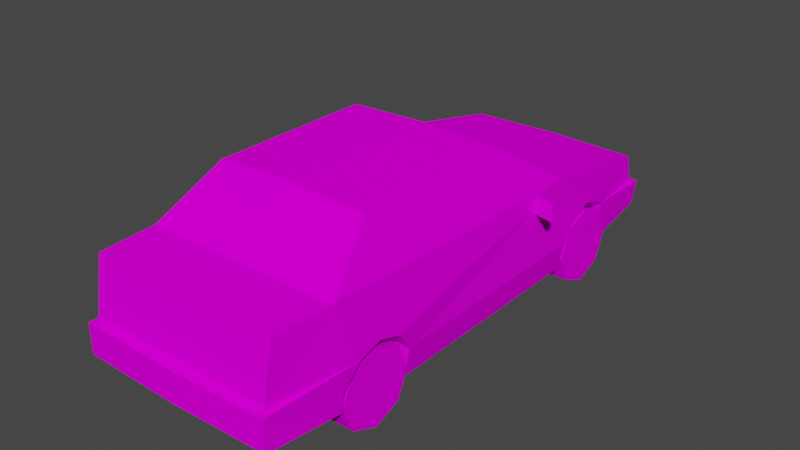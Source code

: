 # Source: Car2.blend  (saved by Blender 4.5.88; exported with 4.5.12 LTS)
import bpy
from mathutils import Matrix  # noqa: F401  (used for matrix-valued properties, if any)

bpy.ops.wm.read_factory_settings(use_empty=True)
scene = bpy.context.scene
scene.name = 'Scene'

# ---- images (referenced by path relative to the original .blend; pixels are not part of the script)
import os
ASSET_DIR = os.environ.get("B2B_ASSET_DIR", "")  # directory of the original .blend (textures are referenced by path, not embedded)
HERE = os.path.dirname(os.path.abspath(__file__))  # packed textures are extracted next to this script under _unpacked/

def load_image(name, relpath, width, height, colorspace="sRGB"):
    """Load a texture the original file referenced (path relative to the .blend, or extracted next to this script)."""
    p = next((c for c in (os.path.join(HERE, relpath), os.path.join(ASSET_DIR, relpath)) if relpath and os.path.exists(c)), "")
    if p:
        img = bpy.data.images.load(p, check_existing=True)
        img.name = name
    else:  # same state as the original file: an image datablock whose file is absent (Cycles renders it pink)
        img = bpy.data.images.new(name, width, height)
        img.source = "FILE"
        img.filepath = "//" + (relpath or name)
    img.colorspace_settings.name = colorspace
    return img
img_car2_png = load_image('car2.png', 'car2.png', 1024, 1024, 'sRGB')

# ---- materials (node trees are filled in below, after node groups)
mat_car2_mat = bpy.data.materials.new('car2_mat')
mat_car2_mat.use_transparent_shadow = False
mat_car2_mat.diffuse_color = (0.588, 0.588, 0.588, 1.0)
mat_car2_mat.roughness = 0.8946
mat_car2_mat.specular_intensity = 0.0

# ---- material node trees
mat_car2_mat.use_nodes = True; mat_car2_mat.node_tree.nodes.clear()
_N = mat_car2_mat.node_tree.nodes; _L = mat_car2_mat.node_tree.links
n0 = _N.new('ShaderNodeBsdfPrincipled'); n0.name = 'Principled BSDF'; n0.location = (10, 300)
n0.distribution = 'GGX'
n0.subsurface_method = 'BURLEY'
n0.inputs[2].default_value = 0.8946
n0.inputs[13].default_value = 0.0
n0.inputs[27].default_value = (0.0, 0.0, 0.0, 1.0)
n0.inputs[28].default_value = 1.0
n1 = _N.new('ShaderNodeOutputMaterial'); n1.name = 'Material Output'; n1.location = (300, 300)
n2 = _N.new('ShaderNodeTexImage'); n2.name = 'Image Texture'; n2.location = (-300, 600)
n2.image = img_car2_png
n2.interpolation = 'Closest'
_L.new(n0.outputs[0], n1.inputs[0])
_L.new(n2.outputs[0], n0.inputs[0])
n1.is_active_output = True

# ---- world
world_world = bpy.data.worlds.new('World'); scene.world = world_world
world_world.use_nodes = True; world_world.node_tree.nodes.clear()
_N = world_world.node_tree.nodes; _L = world_world.node_tree.links
n0 = _N.new('ShaderNodeOutputWorld'); n0.name = 'World Output'; n0.location = (300, 300)
n1 = _N.new('ShaderNodeBackground'); n1.name = 'Background'; n1.location = (10, 300)
n1.inputs[0].default_value = (0.05088, 0.05088, 0.05088, 1.0)
_L.new(n1.outputs[0], n0.inputs[0])
n0.is_active_output = True
world_world.color = (0.05088, 0.05088, 0.05088)
world_world.use_sun_shadow = False
world_world.sun_shadow_jitter_overblur = 0.0

# ---- meshes
me_car2 = bpy.data.meshes.new('Car2')
me_car2.from_pydata([(0.0, 2.169, 0.3453), (0.0, 2.172, -1.655), (-0.9571, 2.139, -1.655), (-0.9571, 2.137, 0.3453), (-1.213, 0.6471, -1.338), (-1.143, 0.287, -1.338), (-1.143, 0.3064, 1.425), (-1.14, 0.9029, -3.197), (-1.15, 1.607, -3.08), (0.0, 1.607, -3.08), (-1.213, 0.6471, 1.425), (-1.198, 1.502, 1.323), (0.0, 1.502, 1.323), (-1.102, 1.19, 2.984), (-1.246, 0.9029, -2.089), (-1.198, 1.607, -2.372), (-1.243, 0.8971, -1.52), (0.0, 1.19, 3.038), (0.0, 0.9029, -3.197), (-1.174, 0.8971, 2.194), (-1.218, 0.8971, 1.606), (-1.199, 0.9015, -3.271), (-1.217, 0.6471, -2.289), (-1.162, 0.8238, 2.301), (0.0, 1.607, -2.372), (-1.248, 0.9925, -1.814), (-1.102, 0.8238, 3.082), (0.0, 0.8238, 3.136), (-1.199, 0.9925, 1.9), (-1.197, 0.4097, -2.289), (-1.097, 0.312, 2.397), (-1.121, 0.5028, 3.15), (-1.163, 0.8238, 3.155), (0.0, 0.5028, 3.236), (0.0, 0.8238, 3.236), (0.0, 0.5335, -3.297), (-1.202, 0.5335, -3.268), (0.0, 0.9029, -3.297), (-0.662, 0.6471, -1.338), (-0.613, 0.287, -1.338), (-0.662, 0.6471, 1.425), (-0.6668, 0.8971, 1.606), (-0.6659, 0.6471, -2.289), (-0.6947, 0.9029, -2.089), (-0.6232, 0.8971, 2.194), (-0.6103, 0.8238, 2.301), (-0.6965, 0.9925, -1.814), (-0.6918, 0.8971, -1.52), (-0.6477, 0.9925, 1.9), (-0.613, 0.3064, 1.425), (-0.6455, 0.4097, -2.289), (-0.6103, 0.312, 2.397), (0.9571, 2.139, -1.655), (0.9571, 2.137, 0.3453), (1.213, 0.6471, -1.338), (1.143, 0.3064, 1.425), (1.143, 0.287, -1.338), (1.14, 0.9029, -3.197), (1.15, 1.607, -3.08), (1.213, 0.6471, 1.425), (1.198, 1.502, 1.323), (1.102, 1.19, 2.984), (1.246, 0.9029, -2.089), (1.198, 1.607, -2.372), (1.243, 0.8971, -1.52), (1.174, 0.8971, 2.194), (1.218, 0.8971, 1.606), (1.199, 0.9015, -3.271), (1.217, 0.6471, -2.289), (1.162, 0.8238, 2.301), (1.248, 0.9925, -1.814), (1.102, 0.8238, 3.082), (1.199, 0.9925, 1.9), (1.197, 0.4097, -2.289), (1.097, 0.312, 2.397), (1.163, 0.8238, 3.155), (1.121, 0.5028, 3.15), (1.202, 0.5335, -3.268), (0.662, 0.6471, -1.338), (0.613, 0.287, -1.338), (0.662, 0.6471, 1.425), (0.6668, 0.8971, 1.606), (0.6659, 0.6471, -2.289), (0.6947, 0.9029, -2.089), (0.6232, 0.8971, 2.194), (0.6103, 0.8238, 2.301), (0.6965, 0.9925, -1.814), (0.6918, 0.8971, -1.52), (0.6477, 0.9925, 1.9), (0.613, 0.3064, 1.425), (0.6455, 0.4097, -2.289), (0.6103, 0.312, 2.397), (1.449, 1.278, 0.7309), (1.449, 1.278, 0.8109), (1.2, 1.278, 0.8676), (1.2, 1.278, 0.7876), (1.449, 1.453, 0.7309), (1.2, 1.453, 0.7876), (1.2, 1.453, 0.8676), (1.449, 1.453, 0.8109), (-1.449, 1.278, 0.7309), (-1.2, 1.278, 0.7876), (-1.2, 1.278, 0.8676), (-1.449, 1.278, 0.8109), (-1.449, 1.453, 0.7309), (-1.449, 1.453, 0.8109), (-1.2, 1.453, 0.8676), (-1.2, 1.453, 0.7876), (0.9021, 0.8993, 1.903), (0.9021, 0.7608, 2.229), (1.192, 0.7608, 2.229), (1.192, 0.8993, 1.903), (0.9021, 0.4321, 2.362), (1.192, 0.4321, 2.362), (0.9021, 0.1058, 2.224), (1.192, 0.1058, 2.224), (0.9021, -0.02702, 1.895), (1.192, -0.02702, 1.895), (0.9021, 0.1115, 1.569), (1.192, 0.1115, 1.569), (0.9021, 0.4402, 1.436), (1.192, 0.4402, 1.436), (0.9021, 0.7665, 1.574), (1.192, 0.7665, 1.574), (0.9021, 0.8993, -1.811), (0.9021, 0.7608, -1.485), (1.192, 0.7608, -1.485), (1.192, 0.8993, -1.811), (0.9021, 0.4321, -1.352), (1.192, 0.4321, -1.352), (0.9021, 0.1058, -1.49), (1.192, 0.1058, -1.49), (0.9021, -0.02702, -1.819), (1.192, -0.02702, -1.819), (0.9021, 0.1115, -2.145), (1.192, 0.1115, -2.145), (0.9021, 0.4402, -2.278), (1.192, 0.4402, -2.278), (0.9021, 0.7665, -2.14), (1.192, 0.7665, -2.14), (-0.9021, 0.8993, 1.903), (-1.192, 0.8993, 1.903), (-1.192, 0.7608, 2.229), (-0.9021, 0.7608, 2.229), (-1.192, 0.4321, 2.362), (-0.9021, 0.4321, 2.362), (-1.192, 0.1058, 2.224), (-0.9021, 0.1058, 2.224), (-1.192, -0.02702, 1.895), (-0.9021, -0.02702, 1.895), (-1.192, 0.1115, 1.569), (-0.9021, 0.1115, 1.569), (-1.192, 0.4402, 1.436), (-0.9021, 0.4402, 1.436), (-1.192, 0.7665, 1.574), (-0.9021, 0.7665, 1.574), (-0.9021, 0.8993, -1.811), (-1.192, 0.8993, -1.811), (-1.192, 0.7608, -1.485), (-0.9021, 0.7608, -1.485), (-1.192, 0.4321, -1.352), (-0.9021, 0.4321, -1.352), (-1.192, 0.1058, -1.49), (-0.9021, 0.1058, -1.49), (-1.192, -0.02702, -1.819), (-0.9021, -0.02702, -1.819), (-1.192, 0.1115, -2.145), (-0.9021, 0.1115, -2.145), (-1.192, 0.4402, -2.278), (-0.9021, 0.4402, -2.278), (-1.192, 0.7665, -2.14), (-0.9021, 0.7665, -2.14)], [], [(0, 1, 2), (2, 3, 0), (4, 5, 6), (7, 8, 9), (10, 11, 4), (12, 11, 13), (14, 15, 7), (16, 11, 15), (13, 17, 12), (9, 18, 7), (19, 13, 11), (10, 20, 11), (21, 22, 14), (19, 23, 13), (15, 24, 9), (24, 15, 2), (3, 2, 15), (11, 12, 0), (16, 15, 25), (23, 26, 13), (13, 26, 27), (15, 11, 3), (0, 3, 11), (2, 1, 24), (9, 8, 15), (15, 8, 7), (28, 19, 11), (27, 17, 13), (4, 6, 10), (16, 4, 11), (20, 28, 11), (15, 14, 25), (21, 29, 22), (30, 31, 32, 23), (31, 33, 34, 32), (35, 36, 21, 37), (29, 21, 36), (14, 7, 21), (37, 21, 7, 18), (26, 23, 32), (32, 34, 27, 26), (38, 39, 5, 4), (40, 41, 20, 10), (42, 43, 14, 22), (44, 45, 23, 19), (46, 47, 16, 25), (48, 44, 19, 28), (49, 40, 10, 6), (47, 38, 4, 16), (41, 48, 28, 20), (43, 46, 25, 14), (50, 42, 22, 29), (45, 51, 30, 23), (38, 42, 50, 39), (49, 51, 45, 40), (45, 44, 48, 41), (45, 41, 40), (47, 46, 43, 38), (43, 42, 38), (0, 52, 1), (52, 0, 53), (54, 55, 56), (57, 9, 58), (59, 54, 60), (12, 61, 60), (62, 57, 63), (64, 63, 60), (61, 12, 17), (9, 57, 18), (65, 60, 61), (59, 60, 66), (67, 62, 68), (65, 61, 69), (63, 9, 24), (24, 52, 63), (53, 63, 52), (60, 0, 12), (64, 70, 63), (69, 61, 71), (61, 27, 71), (63, 53, 60), (0, 60, 53), (52, 24, 1), (9, 63, 58), (63, 57, 58), (72, 60, 65), (27, 61, 17), (54, 59, 55), (64, 60, 54), (66, 60, 72), (63, 70, 62), (67, 68, 73), (74, 69, 75, 76), (76, 75, 34, 33), (35, 37, 67, 77), (73, 77, 67), (62, 67, 57), (37, 18, 57, 67), (71, 75, 69), (75, 71, 27, 34), (78, 54, 56, 79), (80, 59, 66, 81), (82, 68, 62, 83), (84, 65, 69, 85), (86, 70, 64, 87), (88, 72, 65, 84), (89, 55, 59, 80), (87, 64, 54, 78), (81, 66, 72, 88), (83, 62, 70, 86), (90, 73, 68, 82), (85, 69, 74, 91), (78, 79, 90, 82), (89, 80, 85, 91), (88, 84, 85, 81), (85, 80, 81), (83, 86, 87, 78), (83, 78, 82), (35, 77, 73, 90), (90, 50, 29, 35), (35, 29, 36), (76, 33, 31, 91), (30, 51, 91, 31), (76, 91, 74), (92, 93, 94, 95), (96, 97, 98, 99), (92, 95, 97, 96), (94, 93, 99, 98), (93, 92, 96, 99), (100, 101, 102, 103), (104, 105, 106, 107), (100, 104, 107, 101), (102, 106, 105, 103), (103, 105, 104, 100), (39, 50, 90, 79), (79, 56, 55, 89), (89, 91, 51, 49), (79, 89, 49, 39), (5, 39, 49, 6), (108, 109, 110, 111), (109, 112, 113, 110), (112, 114, 115, 113), (114, 116, 117, 115), (116, 118, 119, 117), (118, 120, 121, 119), (120, 122, 123, 121), (122, 108, 111, 123), (120, 118, 116, 108), (116, 114, 112, 108), (112, 109, 108), (122, 120, 108), (110, 113, 115, 123), (115, 117, 119, 123), (119, 121, 123), (111, 110, 123), (124, 125, 126, 127), (125, 128, 129, 126), (128, 130, 131, 129), (130, 132, 133, 131), (132, 134, 135, 133), (134, 136, 137, 135), (136, 138, 139, 137), (138, 124, 127, 139), (136, 134, 132, 124), (132, 130, 128, 124), (128, 125, 124), (138, 136, 124), (126, 129, 131, 139), (131, 133, 135, 139), (135, 137, 139), (127, 126, 139), (140, 141, 142, 143), (143, 142, 144, 145), (145, 144, 146, 147), (147, 146, 148, 149), (149, 148, 150, 151), (151, 150, 152, 153), (153, 152, 154, 155), (155, 154, 141, 140), (140, 143, 145, 149), (145, 147, 149), (149, 151, 153, 140), (155, 140, 153), (154, 152, 150, 146), (150, 148, 146), (146, 144, 142, 154), (141, 154, 142), (156, 157, 158, 159), (159, 158, 160, 161), (161, 160, 162, 163), (163, 162, 164, 165), (165, 164, 166, 167), (167, 166, 168, 169), (169, 168, 170, 171), (171, 170, 157, 156), (156, 159, 161, 165), (161, 163, 165), (165, 167, 169, 156), (171, 156, 169), (170, 168, 166, 162), (166, 164, 162), (162, 160, 158, 170), (157, 170, 158)])
me_car2.polygons.foreach_set('use_smooth', [True] * 203)
_k = set([(0, 1), (0, 3), (0, 11), (0, 53), (0, 60), (1, 2), (1, 24), (1, 52), (2, 3), (2, 15), (2, 24), (3, 11), (3, 15), (4, 5), (4, 10), (4, 11), (4, 16), (4, 38), (5, 6), (5, 39), (6, 10), (6, 49), (7, 8), (7, 14), (7, 15), (7, 18), (7, 21), (8, 9), (8, 15), (9, 58), (10, 11), (10, 20), (10, 40), (11, 12), (11, 13), (11, 15), (11, 16), (11, 19), (11, 20), (11, 28), (12, 17), (12, 60), (13, 17), (13, 19), (13, 23), (13, 26), (14, 15), (14, 21), (14, 22), (14, 25), (14, 43), (15, 16), (15, 24), (15, 25), (16, 25), (16, 47), (17, 27), (17, 61), (18, 57), (19, 23), (19, 28), (19, 44), (20, 28), (20, 41), (21, 29), (21, 36), (21, 37), (22, 29), (22, 42), (23, 26), (23, 30), (23, 32), (23, 45), (24, 52), (24, 63), (25, 46), (26, 27), (27, 71), (28, 48), (29, 36), (29, 50), (30, 31), (30, 51), (31, 32), (31, 33), (31, 91), (32, 34), (33, 34), (33, 76), (34, 75), (35, 36), (35, 37), (35, 77), (37, 67), (38, 39), (38, 43), (38, 47), (39, 50), (39, 79), (40, 41), (40, 45), (40, 49), (41, 45), (41, 48), (42, 43), (42, 50), (43, 46), (44, 45), (44, 48), (45, 51), (46, 47), (49, 51), (51, 91), (52, 53), (52, 63), (53, 60), (53, 63), (54, 56), (54, 59), (54, 60), (54, 64), (54, 78), (55, 56), (55, 59), (55, 89), (56, 79), (57, 58), (57, 62), (57, 63), (57, 67), (58, 63), (59, 60), (59, 66), (59, 80), (60, 61), (60, 63), (60, 64), (60, 65), (60, 66), (60, 72), (61, 65), (61, 69), (61, 71), (62, 63), (62, 67), (62, 68), (62, 70), (62, 83), (63, 64), (63, 70), (64, 70), (64, 87), (65, 69), (65, 72), (65, 84), (66, 72), (66, 81), (67, 73), (67, 77), (68, 73), (68, 82), (69, 71), (69, 74), (69, 75), (69, 85), (70, 86), (72, 88), (73, 77), (73, 90), (74, 76), (74, 91), (75, 76), (76, 91), (78, 79), (78, 83), (78, 87), (79, 90), (80, 81), (80, 85), (80, 89), (81, 85), (81, 88), (82, 83), (82, 90), (83, 86), (84, 85), (84, 88), (85, 91), (86, 87), (89, 91), (92, 93), (92, 95), (92, 96), (93, 94), (93, 99), (96, 97), (96, 99), (98, 99), (100, 101), (100, 103), (100, 104), (102, 103), (103, 105), (104, 105), (104, 107), (105, 106), (108, 109), (108, 111), (108, 122), (109, 110), (109, 112), (110, 111), (110, 113), (111, 123), (112, 113), (112, 114), (113, 115), (114, 115), (114, 116), (115, 117), (116, 117), (116, 118), (117, 119), (118, 119), (118, 120), (119, 121), (120, 121), (120, 122), (121, 123), (122, 123), (124, 125), (124, 127), (124, 138), (125, 126), (125, 128), (126, 127), (126, 129), (127, 139), (128, 129), (128, 130), (129, 131), (130, 131), (130, 132), (131, 133), (132, 133), (132, 134), (133, 135), (134, 135), (134, 136), (135, 137), (136, 137), (136, 138), (137, 139), (138, 139), (140, 141), (140, 143), (140, 155), (141, 142), (141, 154), (142, 143), (142, 144), (143, 145), (144, 145), (144, 146), (145, 147), (146, 147), (146, 148), (147, 149), (148, 149), (148, 150), (149, 151), (150, 151), (150, 152), (151, 153), (152, 153), (152, 154), (153, 155), (154, 155), (156, 157), (156, 159), (156, 171), (157, 158), (157, 170), (158, 159), (158, 160), (159, 161), (160, 161), (160, 162), (161, 163), (162, 163), (162, 164), (163, 165), (164, 165), (164, 166), (165, 167), (166, 167), (166, 168), (167, 169), (168, 169), (168, 170), (169, 171), (170, 171)])
me_car2.attributes.new('sharp_edge', 'BOOLEAN', 'EDGE').data.foreach_set('value', [ (min(e.vertices), max(e.vertices)) in _k for e in me_car2.edges])
_uv = me_car2.uv_layers.new(name='UVMap')
_uv.uv.foreach_set('vector', [0.4317, 0.5991, 0.7441, 0.5991, 0.7441, 0.4411, 0.7441, 0.4411, 0.4317, 0.4411, 0.4317, 0.5991, 0.7016, 0.09939, 0.7016, 0.04317, 0.2702, 0.04621, 0.7426, 0.6484, 0.7408, 0.7583, 0.9443, 0.7583, 0.2702, 0.09939, 0.2861, 0.2329, 0.7016, 0.09939, 0.2791, 0.5991, 0.2791, 0.3782, 0.01977, 0.4041, 0.8189, 0.1393, 0.863, 0.2493, 0.9918, 0.1393, 0.7299, 0.1384, 0.2861, 0.2329, 0.863, 0.2493, 0.01977, 0.4041, 0.01138, 0.5991, 0.2791, 0.5991, 0.9443, 0.7583, 0.9443, 0.6484, 0.7426, 0.6484, 0.1501, 0.1384, 0.02676, 0.1842, 0.2861, 0.2329, 0.2702, 0.09939, 0.2418, 0.1384, 0.2861, 0.2329, 0.9931, 0.3626, 0.8417, 0.3218, 0.8104, 0.3622, 0.1501, 0.1384, 0.1334, 0.127, 0.02676, 0.1842, 0.856, 0.3782, 0.856, 0.5991, 0.9665, 0.5991, 0.856, 0.5991, 0.856, 0.3782, 0.7441, 0.4411, 0.4387, 0.332, 0.7511, 0.3324, 0.863, 0.2493, 0.2791, 0.3782, 0.2791, 0.5991, 0.4317, 0.5991, 0.7299, 0.1384, 0.863, 0.2493, 0.7758, 0.1533, 0.1334, 0.127, 0.01138, 0.127, 0.02676, 0.1842, 0.2064, 0.1061, 0.2064, 0.04889, 0.01138, 0.0489, 0.863, 0.2493, 0.2861, 0.2329, 0.4387, 0.332, 0.4317, 0.5991, 0.4317, 0.4411, 0.2791, 0.3782, 0.7441, 0.4411, 0.7441, 0.5991, 0.856, 0.5991, 0.9665, 0.5991, 0.9665, 0.3955, 0.856, 0.3782, 0.863, 0.2493, 0.9735, 0.2493, 0.9918, 0.1393, 0.196, 0.1533, 0.1501, 0.1384, 0.2861, 0.2329, 0.01138, 0.0489, 0.01138, 0.1061, 0.2064, 0.1061, 0.7016, 0.09939, 0.2702, 0.04621, 0.2702, 0.09939, 0.7299, 0.1384, 0.7016, 0.09939, 0.2861, 0.2329, 0.2418, 0.1384, 0.196, 0.1533, 0.2861, 0.2329, 0.863, 0.2493, 0.8189, 0.1393, 0.7758, 0.1533, 0.9931, 0.3626, 0.8416, 0.2847, 0.8417, 0.3218, 0.162, 0.2423, 0.04595, 0.2718, 0.04526, 0.3219, 0.1772, 0.3221, 0.651, 0.3584, 0.4452, 0.3584, 0.4452, 0.4085, 0.6504, 0.4085, 0.7436, 0.1009, 0.9564, 0.1009, 0.9558, 0.04339, 0.7436, 0.04317, 0.8416, 0.2847, 0.9931, 0.3626, 0.9926, 0.3051, 0.21, 0.635, 0.1, 0.65, 0.1, 0.62, 0.1, 0.62, 0.21, 0.62, 0.21, 0.65, 0.1, 0.65, 0.21, 0.65, 0.1, 0.635, 0.21, 0.62, 0.21, 0.65, 0.1, 0.65, 0.1, 0.62, 0.21, 0.62, 0.4295, 0.9686, 0.4308, 0.9516, 0.4162, 0.9516, 0.4149, 0.9686, 0.4316, 0.9659, 0.4315, 0.9541, 0.4169, 0.9541, 0.417, 0.9659, 0.4312, 0.9652, 0.4305, 0.9531, 0.4158, 0.9531, 0.4166, 0.9652, 0.4272, 0.9749, 0.4299, 0.9754, 0.4293, 0.946, 0.4266, 0.9455, 0.4298, 0.962, 0.4299, 0.9481, 0.4153, 0.9481, 0.4152, 0.962, 0.426, 0.9759, 0.4272, 0.9749, 0.4266, 0.9455, 0.4254, 0.9464, 0.4348, 0.9673, 0.4316, 0.9659, 0.417, 0.9659, 0.4202, 0.9673, 0.4283, 0.9707, 0.4295, 0.9686, 0.4149, 0.9686, 0.4136, 0.9707, 0.4193, 0.9754, 0.426, 0.9759, 0.4254, 0.9464, 0.4187, 0.946, 0.4299, 0.975, 0.4298, 0.962, 0.4152, 0.962, 0.4152, 0.975, 0.4291, 0.9686, 0.4312, 0.9652, 0.4166, 0.9652, 0.4144, 0.9686, 0.4361, 0.9722, 0.4361, 0.9481, 0.4215, 0.9481, 0.4215, 0.9722, 0.4351, 0.9494, 0.413, 0.9545, 0.4136, 0.9656, 0.4361, 0.9662, 0.4362, 0.9519, 0.4134, 0.9522, 0.4156, 0.9763, 0.4362, 0.9679, 0.4156, 0.9763, 0.4206, 0.9705, 0.4274, 0.975, 0.4343, 0.9705, 0.4156, 0.9763, 0.4343, 0.9705, 0.4362, 0.9679, 0.4332, 0.9583, 0.4261, 0.9555, 0.4199, 0.9611, 0.4381, 0.969, 0.4199, 0.9611, 0.4159, 0.9742, 0.4381, 0.969, 0.4317, 0.5991, 0.7441, 0.4411, 0.7441, 0.5991, 0.7441, 0.4411, 0.4317, 0.5991, 0.4317, 0.4411, 0.7016, 0.09939, 0.2702, 0.04621, 0.7016, 0.04317, 0.7426, 0.6484, 0.9443, 0.7583, 0.7408, 0.7583, 0.2702, 0.09939, 0.7016, 0.09939, 0.2861, 0.2329, 0.2791, 0.5991, 0.01977, 0.4041, 0.2791, 0.3782, 0.8189, 0.1393, 0.9918, 0.1393, 0.863, 0.2493, 0.7299, 0.1384, 0.863, 0.2493, 0.2861, 0.2329, 0.01977, 0.4041, 0.2791, 0.5991, 0.01138, 0.5991, 0.9443, 0.7583, 0.7426, 0.6484, 0.9443, 0.6484, 0.1501, 0.1384, 0.2861, 0.2329, 0.02676, 0.1842, 0.2702, 0.09939, 0.2861, 0.2329, 0.2418, 0.1384, 0.9931, 0.3626, 0.8104, 0.3622, 0.8417, 0.3218, 0.1501, 0.1384, 0.02676, 0.1842, 0.1334, 0.127, 0.856, 0.3782, 0.9665, 0.5991, 0.856, 0.5991, 0.856, 0.5991, 0.7441, 0.4411, 0.856, 0.3782, 0.4387, 0.332, 0.863, 0.2493, 0.7511, 0.3324, 0.2791, 0.3782, 0.4317, 0.5991, 0.2791, 0.5991, 0.7299, 0.1384, 0.7758, 0.1533, 0.863, 0.2493, 0.1334, 0.127, 0.02676, 0.1842, 0.01138, 0.127, 0.2064, 0.1061, 0.01138, 0.0489, 0.2064, 0.04889, 0.863, 0.2493, 0.4387, 0.332, 0.2861, 0.2329, 0.4317, 0.5991, 0.2791, 0.3782, 0.4317, 0.4411, 0.7441, 0.4411, 0.856, 0.5991, 0.7441, 0.5991, 0.9665, 0.5991, 0.856, 0.3782, 0.9665, 0.3955, 0.863, 0.2493, 0.9918, 0.1393, 0.9735, 0.2493, 0.196, 0.1533, 0.2861, 0.2329, 0.1501, 0.1384, 0.01138, 0.0489, 0.2064, 0.1061, 0.01138, 0.1061, 0.7016, 0.09939, 0.2702, 0.09939, 0.2702, 0.04621, 0.7299, 0.1384, 0.2861, 0.2329, 0.7016, 0.09939, 0.2418, 0.1384, 0.2861, 0.2329, 0.196, 0.1533, 0.863, 0.2493, 0.7758, 0.1533, 0.8189, 0.1393, 0.9931, 0.3626, 0.8417, 0.3218, 0.8416, 0.2847, 0.162, 0.2423, 0.1772, 0.3221, 0.04526, 0.3219, 0.04595, 0.2718, 0.651, 0.3584, 0.6504, 0.4085, 0.4452, 0.4085, 0.4452, 0.3584, 0.7436, 0.1009, 0.7436, 0.04317, 0.9558, 0.04339, 0.9564, 0.1009, 0.8416, 0.2847, 0.9926, 0.3051, 0.9931, 0.3626, 0.21, 0.635, 0.1, 0.62, 0.1, 0.65, 0.1, 0.62, 0.1, 0.65, 0.21, 0.65, 0.21, 0.62, 0.21, 0.65, 0.21, 0.62, 0.1, 0.635, 0.21, 0.65, 0.21, 0.62, 0.1, 0.62, 0.1, 0.65, 0.4295, 0.9686, 0.4149, 0.9686, 0.4162, 0.9516, 0.4308, 0.9516, 0.4316, 0.9659, 0.417, 0.9659, 0.4169, 0.9541, 0.4315, 0.9541, 0.4312, 0.9652, 0.4166, 0.9652, 0.4158, 0.9531, 0.4305, 0.9531, 0.4272, 0.9749, 0.4266, 0.9455, 0.4293, 0.946, 0.4299, 0.9754, 0.4298, 0.962, 0.4152, 0.962, 0.4153, 0.9481, 0.4299, 0.9481, 0.426, 0.9759, 0.4254, 0.9464, 0.4266, 0.9455, 0.4272, 0.9749, 0.4348, 0.9673, 0.4202, 0.9673, 0.417, 0.9659, 0.4316, 0.9659, 0.4283, 0.9707, 0.4136, 0.9707, 0.4149, 0.9686, 0.4295, 0.9686, 0.4193, 0.9754, 0.4187, 0.946, 0.4254, 0.9464, 0.426, 0.9759, 0.4299, 0.975, 0.4152, 0.975, 0.4152, 0.962, 0.4298, 0.962, 0.4291, 0.9686, 0.4144, 0.9686, 0.4166, 0.9652, 0.4312, 0.9652, 0.4361, 0.9722, 0.4215, 0.9722, 0.4215, 0.9481, 0.4361, 0.9481, 0.4351, 0.9494, 0.4361, 0.9662, 0.4136, 0.9656, 0.413, 0.9545, 0.4362, 0.9519, 0.4362, 0.9679, 0.4156, 0.9763, 0.4134, 0.9522, 0.4274, 0.975, 0.4206, 0.9705, 0.4156, 0.9763, 0.4343, 0.9705, 0.4156, 0.9763, 0.4362, 0.9679, 0.4343, 0.9705, 0.4199, 0.9611, 0.4261, 0.9555, 0.4332, 0.9583, 0.4381, 0.969, 0.4199, 0.9611, 0.4381, 0.969, 0.4159, 0.9742, 0.522, 0.725, 0.4744, 0.7262, 0.4746, 0.765, 0.4964, 0.765, 0.4964, 0.765, 0.5476, 0.765, 0.5694, 0.765, 0.522, 0.725, 0.522, 0.725, 0.5694, 0.765, 0.5696, 0.7262, 0.4776, 0.9805, 0.522, 0.9839, 0.5664, 0.9805, 0.4978, 0.9507, 0.5655, 0.9507, 0.5462, 0.9507, 0.4978, 0.9507, 0.5664, 0.9805, 0.4776, 0.9805, 0.4978, 0.9507, 0.4785, 0.9507, 0.06188, 0.6457, 0.06188, 0.6819, 0.02567, 0.6819, 0.02567, 0.6457, 0.02567, 0.6457, 0.06188, 0.6457, 0.06188, 0.6819, 0.02567, 0.6819, 0.475, 0.625, 0.575, 0.625, 0.575, 0.7, 0.475, 0.7, 0.02567, 0.6457, 0.06188, 0.6457, 0.06188, 0.6819, 0.02567, 0.6819, 0.02567, 0.6457, 0.06188, 0.6457, 0.06188, 0.6819, 0.02567, 0.6819, 0.06188, 0.6457, 0.02567, 0.6457, 0.02567, 0.6819, 0.06188, 0.6819, 0.02567, 0.6457, 0.02567, 0.6819, 0.06188, 0.6819, 0.06188, 0.6457, 0.475, 0.625, 0.475, 0.7, 0.575, 0.7, 0.575, 0.625, 0.02567, 0.6457, 0.02567, 0.6819, 0.06188, 0.6819, 0.06188, 0.6457, 0.02567, 0.6457, 0.02567, 0.6819, 0.06188, 0.6819, 0.06188, 0.6457, 0.5463, 0.8026, 0.5476, 0.765, 0.4964, 0.765, 0.4977, 0.8026, 0.4977, 0.8026, 0.4767, 0.8026, 0.4767, 0.9121, 0.4977, 0.9121, 0.4977, 0.9121, 0.4978, 0.9507, 0.5462, 0.9507, 0.5463, 0.9121, 0.4977, 0.8026, 0.4977, 0.9121, 0.5463, 0.9121, 0.5463, 0.8026, 0.5673, 0.8026, 0.5463, 0.8026, 0.5463, 0.9121, 0.5673, 0.9121, 0.33, 0.9051, 0.33, 0.9426, 0.38, 0.9426, 0.38, 0.9051, 0.33, 0.9426, 0.33, 0.98, 0.38, 0.98, 0.38, 0.9426, 0.33, 0.98, 0.33, 0.9426, 0.38, 0.9426, 0.38, 0.98, 0.33, 0.9426, 0.33, 0.9051, 0.38, 0.9051, 0.38, 0.9426, 0.33, 0.9051, 0.33, 0.8677, 0.38, 0.8677, 0.38, 0.9051, 0.33, 0.8677, 0.33, 0.8303, 0.38, 0.8303, 0.38, 0.8677, 0.33, 0.8303, 0.33, 0.8677, 0.38, 0.8677, 0.38, 0.8303, 0.33, 0.8677, 0.33, 0.9051, 0.38, 0.9051, 0.38, 0.8677, 0.3094, 0.83, 0.2656, 0.7241, 0.1597, 0.6803, 0.1597, 0.9797, 0.1597, 0.6803, 0.05385, 0.7241, 0.01, 0.83, 0.1597, 0.9797, 0.01, 0.83, 0.05385, 0.9359, 0.1597, 0.9797, 0.2656, 0.9359, 0.3094, 0.83, 0.1597, 0.9797, 0.05385, 0.9359, 0.01, 0.83, 0.05385, 0.7241, 0.2656, 0.9359, 0.05385, 0.7241, 0.1597, 0.6803, 0.2656, 0.7241, 0.2656, 0.9359, 0.2656, 0.7241, 0.3094, 0.83, 0.2656, 0.9359, 0.1597, 0.9797, 0.05385, 0.9359, 0.2656, 0.9359, 0.33, 0.9051, 0.33, 0.9426, 0.38, 0.9426, 0.38, 0.9051, 0.33, 0.9426, 0.33, 0.98, 0.38, 0.98, 0.38, 0.9426, 0.33, 0.98, 0.33, 0.9426, 0.38, 0.9426, 0.38, 0.98, 0.33, 0.9426, 0.33, 0.9051, 0.38, 0.9051, 0.38, 0.9426, 0.33, 0.9051, 0.33, 0.8677, 0.38, 0.8677, 0.38, 0.9051, 0.33, 0.8677, 0.33, 0.8303, 0.38, 0.8303, 0.38, 0.8677, 0.33, 0.8303, 0.33, 0.8677, 0.38, 0.8677, 0.38, 0.8303, 0.33, 0.8677, 0.33, 0.9051, 0.38, 0.9051, 0.38, 0.8677, 0.3094, 0.83, 0.2656, 0.7241, 0.1597, 0.6803, 0.1597, 0.9797, 0.1597, 0.6803, 0.05385, 0.7241, 0.01, 0.83, 0.1597, 0.9797, 0.01, 0.83, 0.05385, 0.9359, 0.1597, 0.9797, 0.2656, 0.9359, 0.3094, 0.83, 0.1597, 0.9797, 0.05385, 0.9359, 0.01, 0.83, 0.05385, 0.7241, 0.2656, 0.9359, 0.05385, 0.7241, 0.1597, 0.6803, 0.2656, 0.7241, 0.2656, 0.9359, 0.2656, 0.7241, 0.3094, 0.83, 0.2656, 0.9359, 0.1597, 0.9797, 0.05385, 0.9359, 0.2656, 0.9359, 0.33, 0.9051, 0.38, 0.9051, 0.38, 0.9426, 0.33, 0.9426, 0.33, 0.9426, 0.38, 0.9426, 0.38, 0.98, 0.33, 0.98, 0.33, 0.98, 0.38, 0.98, 0.38, 0.9426, 0.33, 0.9426, 0.33, 0.9426, 0.38, 0.9426, 0.38, 0.9051, 0.33, 0.9051, 0.33, 0.9051, 0.38, 0.9051, 0.38, 0.8677, 0.33, 0.8677, 0.33, 0.8677, 0.38, 0.8677, 0.38, 0.8303, 0.33, 0.8303, 0.33, 0.8303, 0.38, 0.8303, 0.38, 0.8677, 0.33, 0.8677, 0.33, 0.8677, 0.38, 0.8677, 0.38, 0.9051, 0.33, 0.9051, 0.1597, 0.9797, 0.05385, 0.9359, 0.01, 0.83, 0.1597, 0.6803, 0.01, 0.83, 0.05385, 0.7241, 0.1597, 0.6803, 0.1597, 0.6803, 0.2656, 0.7241, 0.3094, 0.83, 0.1597, 0.9797, 0.2656, 0.9359, 0.1597, 0.9797, 0.3094, 0.83, 0.2656, 0.9359, 0.3094, 0.83, 0.2656, 0.7241, 0.05385, 0.7241, 0.2656, 0.7241, 0.1597, 0.6803, 0.05385, 0.7241, 0.05385, 0.7241, 0.01, 0.83, 0.05385, 0.9359, 0.2656, 0.9359, 0.1597, 0.9797, 0.2656, 0.9359, 0.05385, 0.9359, 0.33, 0.9051, 0.38, 0.9051, 0.38, 0.9426, 0.33, 0.9426, 0.33, 0.9426, 0.38, 0.9426, 0.38, 0.98, 0.33, 0.98, 0.33, 0.98, 0.38, 0.98, 0.38, 0.9426, 0.33, 0.9426, 0.33, 0.9426, 0.38, 0.9426, 0.38, 0.9051, 0.33, 0.9051, 0.33, 0.9051, 0.38, 0.9051, 0.38, 0.8677, 0.33, 0.8677, 0.33, 0.8677, 0.38, 0.8677, 0.38, 0.8303, 0.33, 0.8303, 0.33, 0.8303, 0.38, 0.8303, 0.38, 0.8677, 0.33, 0.8677, 0.33, 0.8677, 0.38, 0.8677, 0.38, 0.9051, 0.33, 0.9051, 0.1597, 0.9797, 0.05385, 0.9359, 0.01, 0.83, 0.1597, 0.6803, 0.01, 0.83, 0.05385, 0.7241, 0.1597, 0.6803, 0.1597, 0.6803, 0.2656, 0.7241, 0.3094, 0.83, 0.1597, 0.9797, 0.2656, 0.9359, 0.1597, 0.9797, 0.3094, 0.83, 0.2656, 0.9359, 0.3094, 0.83, 0.2656, 0.7241, 0.05385, 0.7241, 0.2656, 0.7241, 0.1597, 0.6803, 0.05385, 0.7241, 0.05385, 0.7241, 0.01, 0.83, 0.05385, 0.9359, 0.2656, 0.9359, 0.1597, 0.9797, 0.2656, 0.9359, 0.05385, 0.9359])
me_car2.materials.append(mat_car2_mat)
me_car2.use_remesh_fix_poles = True
me_car2.use_remesh_preserve_attributes = False
me_car2.use_mirror_vertex_groups = False
me_car2.update()
me_car2.normals_split_custom_set([tuple(v) for v in zip(*[iter([-0.03378, 0.9994, 0.001277, -0.03378, 0.9994, 0.001277, -0.03378, 0.9994, 0.001277, -0.03378, 0.9994, 0.001277, -0.03378, 0.9994, 0.001277, -0.03378, 0.9994, 0.001277, -0.98, -0.199, 0.0003594, -0.9815, -0.1913, 0.001347, -0.981, -0.1941, 0.0009878, -4.138e-07, 0.1646, -0.9864, 0.0, 0.1646, -0.9864, -4.807e-07, 0.1646, -0.9864, -0.9998, 0.01788, 1.423e-06, -0.9998, 0.01788, 1.423e-06, -0.9998, 0.01788, 1.423e-06, -0.007749, 0.9837, 0.1799, 0.0, 0.9828, 0.1849, -0.0009443, 0.9829, 0.1843, -0.995, 0.0295, -0.09553, -0.995, 0.0295, -0.09553, -0.995, 0.0295, -0.09553, -0.9978, 0.06562, 0.00186, -0.9978, 0.06562, 0.00186, -0.9978, 0.06562, 0.00186, -0.0009443, 0.9829, 0.1843, -0.008748, 0.9838, 0.1793, -0.007749, 0.9837, 0.1799, -4.807e-07, 0.1646, -0.9864, -5.861e-07, 0.1646, -0.9864, -4.138e-07, 0.1646, -0.9864, -0.9957, 0.06096, 0.0692, -0.9957, 0.06096, 0.0692, -0.9957, 0.06096, 0.0692, -0.999, 0.01266, -0.04375, -0.999, 0.01266, -0.04375, -0.999, 0.01266, -0.04375, -0.9955, -0.08544, -0.04039, -0.9957, -0.0833, -0.03984, -0.9959, -0.08109, -0.03927, -0.9945, -0.02698, 0.1017, -0.9945, -0.02698, 0.1017, -0.9945, -0.02698, 0.1017, 0.0, 1.0, 8.266e-08, 0.0, 1.0, 0.0, 0.0, 1.0, 4.354e-08, 0.0, 0.8028, -0.5963, 0.0, 0.8028, -0.5963, 0.0, 0.8028, -0.5963, -0.9113, 0.4117, 0.0005262, -0.9113, 0.4117, 0.0005262, -0.9113, 0.4117, 0.0005262, 0.0, 0.8262, 0.5634, 2.523e-07, 0.8262, 0.5634, 2.523e-07, 0.8262, 0.5634, -0.9892, 0.134, 0.0593, -0.9892, 0.134, 0.0593, -0.9892, 0.134, 0.0593, -0.9969, 0.02056, 0.07642, -0.9969, 0.02056, 0.07642, -0.9969, 0.02056, 0.07642, -0.04707, 0.2595, 0.9646, -0.04706, 0.2595, 0.9646, -0.04707, 0.2595, 0.9646, -0.9294, 0.3689, 0.01046, -0.9294, 0.3689, 0.01046, -0.9294, 0.3689, 0.01046, -0.02845, 0.8417, 0.5392, -0.02845, 0.8417, 0.5392, -0.02845, 0.8417, 0.5392, -0.02654, 0.7852, -0.6187, -0.02654, 0.7852, -0.6187, -0.02654, 0.7852, -0.6187, 0.0, 1.0, 4.354e-08, 0.0, 1.0, 1.282e-07, 0.0, 1.0, 8.266e-08, -0.9977, -0.00348, -0.06757, -0.9977, -0.00348, -0.06757, -0.9977, -0.00348, -0.06757, -0.98, 0.15, 0.1306, -0.98, 0.15, 0.1306, -0.98, 0.15, 0.1306, -0.04707, 0.2595, 0.9646, -0.04707, 0.2595, 0.9646, -0.04707, 0.2595, 0.9646, -0.98, -0.199, 0.0003594, -0.981, -0.1941, 0.0009878, -0.9794, -0.2018, 1.396e-06, -0.995, -0.09281, 0.03555, -0.995, -0.09281, 0.03555, -0.995, -0.09281, 0.03555, -0.9974, 0.05495, 0.04668, -0.9974, 0.05495, 0.04668, -0.9974, 0.05495, 0.04668, -0.998, 0.05784, -0.02534, -0.998, 0.05784, -0.02534, -0.998, 0.05784, -0.02534, -0.9955, -0.08544, -0.04039, -0.9955, -0.0857, -0.04046, -0.9957, -0.0833, -0.03984, -0.992, -0.1261, -0.0001508, -0.992, -0.1261, -0.0001508, -0.992, -0.1261, -0.0001508, -0.992, -0.1261, -0.0001508, -0.07307, -0.01168, 0.9973, -0.07307, -0.01168, 0.9973, -0.07307, -0.01168, 0.9973, -0.07307, -0.01168, 0.9973, -0.02324, -0.004161, -0.9997, -0.02324, -0.004161, -0.9997, -0.02324, -0.004161, -0.9997, -0.02324, -0.004161, -0.9997, -0.9999, 0.007913, 0.006461, -0.9999, 0.007913, 0.006461, -0.9999, 0.007913, 0.006461, -0.02143, 0.9998, -0.002057, -0.02143, 0.9998, -0.002057, -0.02143, 0.9998, -0.002057, -2.368e-09, 1.0, -0.007993, -0.0007015, 1.0, -0.007992, -0.0007015, 1.0, -0.007992, -2.483e-09, 1.0, -0.007993, 5.717e-06, 1.0, 5.117e-06, 1.109e-05, 1.0, 9.366e-06, 4.737e-06, 1.0, 4.342e-06, 4.737e-06, 1.0, 4.342e-06, 0.0, 1.0, 2.995e-07, 0.0, 1.0, 2.995e-07, 5.717e-06, 1.0, 5.117e-06, 0.0, 0.0, -1.0, 0.0, 0.0, -1.0, 0.0, 0.0, -1.0, 0.0, 0.0, -1.0, 0.0, -0.5878, 0.809, 0.0, -0.5878, 0.809, 0.0, -0.5878, 0.809, 0.0, -0.5878, 0.809, -2.665e-06, -0.6153, 0.7883, -2.665e-06, -0.6153, 0.7883, -2.665e-06, -0.6153, 0.7883, -2.665e-06, -0.6153, 0.7883, 3.345e-06, -0.8239, -0.5667, 3.345e-06, -0.8239, -0.5667, 3.345e-06, -0.8239, -0.5667, 3.345e-06, -0.8239, -0.5667, -3.499e-07, -0.9511, -0.309, -3.499e-07, -0.9511, -0.309, -3.499e-07, -0.9511, -0.309, -3.499e-07, -0.9511, -0.309, 0.0, -0.9511, -0.309, 0.0, -0.9511, -0.309, 0.0, -0.9511, -0.309, 0.0, -0.9511, -0.309, 0.0, 0.0, 1.0, 0.0, 0.0, 1.0, 0.0, 0.0, 1.0, 0.0, 0.0, 1.0, -6.998e-07, -0.5878, -0.809, -6.998e-07, -0.5878, -0.809, -6.998e-07, -0.5878, -0.809, -6.998e-07, -0.5878, -0.809, 0.0, -0.9511, 0.309, 0.0, -0.9511, 0.309, 0.0, -0.9511, 0.309, 0.0, -0.9511, 0.309, 2.983e-06, -0.9511, 0.309, 2.983e-06, -0.9511, 0.309, 2.983e-06, -0.9511, 0.309, 2.983e-06, -0.9511, 0.309, -5.012e-06, -4.467e-07, 1.0, -5.012e-06, -4.467e-07, 1.0, -5.012e-06, -4.467e-07, 1.0, -5.012e-06, -4.467e-07, 1.0, -1.323e-06, -0.1856, -0.9826, -1.323e-06, -0.1856, -0.9826, -1.323e-06, -0.1856, -0.9826, -1.323e-06, -0.1856, -0.9826, -0.9934, -0.1149, 0.005895, -0.9934, -0.1148, 0.005033, -0.9933, -0.1154, 0.01161, -0.9933, -0.1154, 0.01161, -0.998, -0.05343, 0.03461, -0.998, -0.05343, 0.03461, -0.998, -0.05343, 0.03461, -0.998, -0.05343, 0.03461, -0.9962, -0.04578, 0.07384, -0.9962, -0.04578, 0.07384, -0.9962, -0.04578, 0.07384, -0.9962, -0.04578, 0.07384, -0.9947, -0.07227, 0.07325, -0.9947, -0.07227, 0.07325, -0.9947, -0.07227, 0.07325, -0.9956, -0.09383, 0.004041, -0.9956, -0.09383, 0.004041, -0.9956, -0.09383, 0.004041, -0.9956, -0.09383, 0.004041, -0.9934, -0.1147, 0.004143, -0.9934, -0.1148, 0.005033, -0.9934, -0.1149, 0.005895, 0.03378, 0.9994, 0.001277, 0.03378, 0.9994, 0.001277, 0.03378, 0.9994, 0.001277, 0.03378, 0.9994, 0.001277, 0.03378, 0.9994, 0.001277, 0.03378, 0.9994, 0.001277, 0.98, -0.199, 0.0003604, 0.981, -0.1941, 0.0009874, 0.9815, -0.1913, 0.001347, -3.757e-07, 0.1646, -0.9864, -4.807e-07, 0.1646, -0.9864, -5.808e-07, 0.1646, -0.9864, 0.9998, 0.01788, 1.08e-06, 0.9998, 0.01788, 1.08e-06, 0.9998, 0.01788, 1.08e-06, 0.007749, 0.9837, 0.1799, 0.0009442, 0.9829, 0.1843, 1.766e-07, 0.9828, 0.1849, 0.995, 0.0295, -0.09553, 0.995, 0.0295, -0.09553, 0.995, 0.0295, -0.09553, 0.9978, 0.06562, 0.00186, 0.9978, 0.06562, 0.00186, 0.9978, 0.06562, 0.00186, 0.0009442, 0.9829, 0.1843, 0.007749, 0.9837, 0.1799, 0.008748, 0.9838, 0.1793, -4.807e-07, 0.1646, -0.9864, -3.757e-07, 0.1646, -0.9864, -5.861e-07, 0.1646, -0.9864, 0.9957, 0.06097, 0.0692, 0.9957, 0.06097, 0.0692, 0.9957, 0.06097, 0.0692, 0.999, 0.01266, -0.04375, 0.999, 0.01266, -0.04375, 0.999, 0.01266, -0.04375, 0.9955, -0.08549, -0.0404, 0.9959, -0.08109, -0.03927, 0.9957, -0.0833, -0.03984, 0.9944, -0.02698, 0.1017, 0.9944, -0.02698, 0.1017, 0.9944, -0.02698, 0.1017, 0.0, 1.0, 8.266e-08, 0.0, 1.0, 4.354e-08, 0.0, 1.0, 0.0, 0.0, 0.8028, -0.5963, 0.0, 0.8028, -0.5963, 0.0, 0.8028, -0.5963, 0.9113, 0.4117, 0.0005257, 0.9113, 0.4117, 0.0005257, 0.9113, 0.4117, 0.0005257, 5.046e-07, 0.8262, 0.5634, 2.523e-07, 0.8262, 0.5634, 2.523e-07, 0.8262, 0.5634, 0.9892, 0.134, 0.0593, 0.9892, 0.134, 0.0593, 0.9892, 0.134, 0.0593, 0.9969, 0.02056, 0.07642, 0.9969, 0.02056, 0.07642, 0.9969, 0.02056, 0.07642, 0.04707, 0.2595, 0.9646, 0.04707, 0.2595, 0.9646, 0.04707, 0.2595, 0.9646, 0.9294, 0.3689, 0.01046, 0.9294, 0.3689, 0.01046, 0.9294, 0.3689, 0.01046, 0.02845, 0.8417, 0.5392, 0.02845, 0.8417, 0.5392, 0.02845, 0.8417, 0.5392, 0.02654, 0.7852, -0.6187, 0.02654, 0.7852, -0.6187, 0.02654, 0.7852, -0.6187, 0.0, 1.0, 4.354e-08, 0.0, 1.0, 8.266e-08, 0.0, 1.0, 1.282e-07, 0.9977, -0.00348, -0.06757, 0.9977, -0.00348, -0.06757, 0.9977, -0.00348, -0.06757, 0.98, 0.15, 0.1306, 0.98, 0.15, 0.1306, 0.98, 0.15, 0.1306, 0.04707, 0.2595, 0.9646, 0.04707, 0.2595, 0.9646, 0.04707, 0.2595, 0.9646, 0.98, -0.199, 0.0003604, 0.9794, -0.2018, 1.062e-06, 0.981, -0.1941, 0.0009874, 0.995, -0.09281, 0.03555, 0.995, -0.09281, 0.03555, 0.995, -0.09281, 0.03555, 0.9974, 0.05495, 0.04667, 0.9974, 0.05495, 0.04667, 0.9974, 0.05495, 0.04667, 0.998, 0.05784, -0.02534, 0.998, 0.05784, -0.02534, 0.998, 0.05784, -0.02534, 0.9955, -0.08549, -0.0404, 0.9957, -0.0833, -0.03984, 0.9955, -0.0857, -0.04046, 0.992, -0.1261, -0.0001515, 0.992, -0.1261, -0.0001515, 0.992, -0.1261, -0.0001515, 0.992, -0.1261, -0.0001515, 0.07307, -0.01168, 0.9973, 0.07307, -0.01168, 0.9973, 0.07307, -0.01168, 0.9973, 0.07307, -0.01168, 0.9973, 0.02324, -0.004161, -0.9997, 0.02324, -0.004161, -0.9997, 0.02324, -0.004161, -0.9997, 0.02324, -0.004161, -0.9997, 0.9999, 0.007912, 0.006461, 0.9999, 0.007912, 0.006461, 0.9999, 0.007912, 0.006461, 0.02143, 0.9998, -0.002057, 0.02143, 0.9998, -0.002057, 0.02143, 0.9998, -0.002057, -2.368e-09, 1.0, -0.007993, -2.483e-09, 1.0, -0.007993, 0.0007014, 1.0, -0.007994, 0.0007014, 1.0, -0.007994, -5.717e-06, 1.0, 4.819e-06, -4.737e-06, 1.0, 3.992e-06, -1.109e-05, 1.0, 9.35e-06, -4.737e-06, 1.0, 3.992e-06, -5.717e-06, 1.0, 4.819e-06, 0.0, 1.0, 2.995e-07, 0.0, 1.0, 2.995e-07, 0.0, 0.0, -1.0, 0.0, 0.0, -1.0, 0.0, 0.0, -1.0, 0.0, 0.0, -1.0, 0.0, -0.5878, 0.809, 0.0, -0.5878, 0.809, 0.0, -0.5878, 0.809, 0.0, -0.5878, 0.809, 3.17e-06, -0.6153, 0.7883, 3.17e-06, -0.6153, 0.7883, 3.17e-06, -0.6153, 0.7883, 3.17e-06, -0.6153, 0.7883, -3.763e-06, -0.8239, -0.5667, -3.763e-06, -0.8239, -0.5667, -3.763e-06, -0.8239, -0.5667, -3.763e-06, -0.8239, -0.5667, 0.0, -0.9511, -0.309, 0.0, -0.9511, -0.309, 0.0, -0.9511, -0.309, 0.0, -0.9511, -0.309, 0.0, -0.9511, -0.309, 0.0, -0.9511, -0.309, 0.0, -0.9511, -0.309, 0.0, -0.9511, -0.309, 0.0, 0.0, 1.0, 0.0, 0.0, 1.0, 0.0, 0.0, 1.0, 0.0, 0.0, 1.0, 0.0, -0.5878, -0.809, 0.0, -0.5878, -0.809, 0.0, -0.5878, -0.809, 0.0, -0.5878, -0.809, 0.0, -0.9511, 0.309, 0.0, -0.9511, 0.309, 0.0, -0.9511, 0.309, 0.0, -0.9511, 0.309, -2.61e-06, -0.9511, 0.309, -2.61e-06, -0.9511, 0.309, -2.61e-06, -0.9511, 0.309, -2.61e-06, -0.9511, 0.309, 4.974e-06, -4.467e-07, 1.0, 4.974e-06, -4.467e-07, 1.0, 4.974e-06, -4.467e-07, 1.0, 4.974e-06, -4.467e-07, 1.0, 3.428e-07, -0.1856, -0.9826, 3.428e-07, -0.1856, -0.9826, 3.428e-07, -0.1856, -0.9826, 3.428e-07, -0.1856, -0.9826, 0.9934, -0.1149, 0.005847, 0.9933, -0.1154, 0.01161, 0.9933, -0.1154, 0.01161, 0.9934, -0.1148, 0.005034, 0.998, -0.05343, 0.03461, 0.998, -0.05343, 0.03461, 0.998, -0.05343, 0.03461, 0.998, -0.05343, 0.03461, 0.9962, -0.04578, 0.07384, 0.9962, -0.04578, 0.07384, 0.9962, -0.04578, 0.07384, 0.9962, -0.04578, 0.07384, 0.9947, -0.07226, 0.07324, 0.9947, -0.07226, 0.07324, 0.9947, -0.07226, 0.07324, 0.9956, -0.09383, 0.004043, 0.9956, -0.09383, 0.004043, 0.9956, -0.09383, 0.004043, 0.9956, -0.09383, 0.004043, 0.9934, -0.1147, 0.004143, 0.9934, -0.1149, 0.005847, 0.9934, -0.1148, 0.005034, -0.001553, -0.9921, -0.1256, 0.002096, -0.9922, -0.1243, 0.002096, -0.9922, -0.1243, -0.0009225, -0.9924, -0.123, -0.0009225, -0.9924, -0.123, -4.485e-07, -0.9919, -0.1271, -0.000151, -0.9925, -0.122, -0.001553, -0.9921, -0.1256, -0.001553, -0.9921, -0.1256, -0.000151, -0.9925, -0.122, -0.003077, -0.9921, -0.1254, 6.183e-08, -0.9751, 0.2218, 6.183e-08, -0.9751, 0.2218, 6.183e-08, -0.9751, 0.2218, 6.183e-08, -0.9751, 0.2218, 7.191e-07, -0.9694, 0.2456, 7.191e-07, -0.9694, 0.2456, 7.191e-07, -0.9694, 0.2456, 7.191e-07, -0.9694, 0.2456, -2.066e-06, -0.9694, 0.2456, -2.066e-06, -0.9694, 0.2456, -2.066e-06, -0.9694, 0.2456, 0.0, -1.0, 0.0, 0.0, -1.0, 0.0, 0.0, -1.0, 0.0, 0.0, -1.0, 0.0, 0.0, 1.0, 0.0, 0.0, 1.0, 0.0, 0.0, 1.0, 0.0, 0.0, 1.0, 0.0, -0.2216, 0.0, -0.9751, -0.2216, 0.0, -0.9751, -0.2216, 0.0, -0.9751, -0.2216, 0.0, -0.9751, 0.2216, 0.0, 0.9751, 0.2216, 0.0, 0.9751, 0.2216, 0.0, 0.9751, 0.2216, 0.0, 0.9751, 1.0, 0.0, 0.0, 1.0, 0.0, 0.0, 1.0, 0.0, 0.0, 1.0, 0.0, 0.0, 0.0, -1.0, 0.0, 0.0, -1.0, 0.0, 0.0, -1.0, 0.0, 0.0, -1.0, 0.0, 0.0, 1.0, 0.0, 0.0, 1.0, 0.0, 0.0, 1.0, 0.0, 0.0, 1.0, 0.0, 0.2216, 0.0, -0.9751, 0.2216, 0.0, -0.9751, 0.2216, 0.0, -0.9751, 0.2216, 0.0, -0.9751, -0.2216, 0.0, 0.9751, -0.2216, 0.0, 0.9751, -0.2216, 0.0, 0.9751, -0.2216, 0.0, 0.9751, -1.0, 0.0, 0.0, -1.0, 0.0, 0.0, -1.0, 0.0, 0.0, -1.0, 0.0, 0.0, -4.939e-08, -0.9918, -0.128, -4.485e-07, -0.9919, -0.1271, -0.0009225, -0.9924, -0.123, -4.939e-08, -0.9918, -0.128, 0.0, -1.0, 0.00704, 0.0, -1.0, 0.00704, 0.0, -1.0, 0.00704, 0.0, -1.0, 0.006609, 0.0, -1.0, 0.006609, 0.0, -1.0, 0.005746, 0.0, -1.0, 0.005746, 0.0, -1.0, 0.006609, 0.0, -1.0, 0.00704, 0.0, -1.0, 0.006609, 0.0, -1.0, 0.006609, 0.0, -1.0, 0.00704, 0.0, -1.0, 0.00704, 0.0, -1.0, 0.00704, 0.0, -1.0, 0.006609, 0.0, -1.0, 0.00704, 0.0, 0.9205, 0.3907, 0.0, 0.9205, 0.3907, 0.0, 0.9205, 0.3907, 0.0, 0.9205, 0.3907, 0.0, 0.3746, 0.9272, 0.0, 0.3746, 0.9272, 0.0, 0.3746, 0.9272, 0.0, 0.3746, 0.9272, 0.0, -0.3907, 0.9205, 0.0, -0.3907, 0.9205, 0.0, -0.3907, 0.9205, 0.0, -0.3907, 0.9205, 0.0, -0.9272, 0.3746, 0.0, -0.9272, 0.3746, 0.0, -0.9272, 0.3746, 0.0, -0.9272, 0.3746, -7.262e-07, -0.9205, -0.3907, -7.262e-07, -0.9205, -0.3907, -7.262e-07, -0.9205, -0.3907, -7.262e-07, -0.9205, -0.3907, -3.486e-06, -0.3746, -0.9272, -3.486e-06, -0.3746, -0.9272, -3.486e-06, -0.3746, -0.9272, -3.486e-06, -0.3746, -0.9272, -1.743e-06, 0.3907, -0.9205, -1.743e-06, 0.3907, -0.9205, -1.743e-06, 0.3907, -0.9205, -1.743e-06, 0.3907, -0.9205, 0.0, 0.9272, -0.3746, 0.0, 0.9272, -0.3746, 0.0, 0.9272, -0.3746, 0.0, 0.9272, -0.3746, -1.0, 8.349e-07, -8.725e-07, -1.0, 6.294e-08, 0.0, -1.0, 3.147e-08, 0.0, -1.0, 8.034e-07, -8.725e-07, -1.0, 3.147e-08, 0.0, -1.0, 0.0, 0.0, -1.0, 0.0, 0.0, -1.0, 8.034e-07, -8.725e-07, -1.0, 0.0, 0.0, -1.0, 0.0, 0.0, -1.0, 8.034e-07, -8.725e-07, -1.0, 4.695e-06, -5.235e-06, -1.0, 8.349e-07, -8.725e-07, -1.0, 8.034e-07, -8.725e-07, 1.0, 1.31e-06, 1.15e-08, 1.0, 2.302e-07, 0.0, 1.0, 9.26e-08, 0.0, 1.0, 1.18e-06, 1.15e-08, 1.0, 9.26e-08, 0.0, 1.0, -4.495e-08, 0.0, 1.0, -3.746e-08, 0.0, 1.0, 1.18e-06, 1.15e-08, 1.0, -3.746e-08, 0.0, 1.0, 0.0, 0.0, 1.0, 1.18e-06, 1.15e-08, 1.0, 6.707e-06, 6.901e-08, 1.0, 1.31e-06, 1.15e-08, 1.0, 1.18e-06, 1.15e-08, 0.0, 0.9205, 0.3907, 0.0, 0.9205, 0.3907, 0.0, 0.9205, 0.3907, 0.0, 0.9205, 0.3907, 0.0, 0.3746, 0.9272, 0.0, 0.3746, 0.9272, 0.0, 0.3746, 0.9272, 0.0, 0.3746, 0.9272, 0.0, -0.3907, 0.9205, 0.0, -0.3907, 0.9205, 0.0, -0.3907, 0.9205, 0.0, -0.3907, 0.9205, 0.0, -0.9272, 0.3746, 0.0, -0.9272, 0.3746, 0.0, -0.9272, 0.3746, 0.0, -0.9272, 0.3746, -8.714e-07, -0.9205, -0.3907, -8.714e-07, -0.9205, -0.3907, -8.714e-07, -0.9205, -0.3907, -8.714e-07, -0.9205, -0.3907, -2.905e-06, -0.3746, -0.9272, -2.905e-06, -0.3746, -0.9272, -2.905e-06, -0.3746, -0.9272, -2.905e-06, -0.3746, -0.9272, -2.905e-06, 0.3907, -0.9205, -2.905e-06, 0.3907, -0.9205, -2.905e-06, 0.3907, -0.9205, -2.905e-06, 0.3907, -0.9205, -5.809e-07, 0.9272, -0.3746, -5.809e-07, 0.9272, -0.3746, -5.809e-07, 0.9272, -0.3746, -5.809e-07, 0.9272, -0.3746, -1.0, 8.883e-07, -8.725e-07, -1.0, -7.193e-09, 0.0, -1.0, -3.596e-09, 0.0, -1.0, 8.918e-07, -8.725e-07, -1.0, -3.596e-09, 0.0, -1.0, 0.0, 0.0, -1.0, 0.0, 0.0, -1.0, 8.918e-07, -8.725e-07, -1.0, 0.0, 0.0, -1.0, 0.0, 0.0, -1.0, 8.918e-07, -8.725e-07, -1.0, 5.366e-06, -5.235e-06, -1.0, 8.883e-07, -8.725e-07, -1.0, 8.918e-07, -8.725e-07, 1.0, 1.31e-06, 1.15e-08, 1.0, 2.302e-07, 0.0, 1.0, 7.372e-08, 0.0, 1.0, 1.111e-06, 1.15e-08, 1.0, 7.372e-08, 0.0, 1.0, -8.271e-08, 0.0, 1.0, -1.248e-07, 0.0, 1.0, 1.111e-06, 1.15e-08, 1.0, -1.248e-07, 0.0, 1.0, -3.354e-07, 0.0, 1.0, 1.111e-06, 1.15e-08, 1.0, 6.707e-06, 6.902e-08, 1.0, 1.31e-06, 1.15e-08, 1.0, 1.111e-06, 1.15e-08, 0.0, 0.9205, 0.3907, 0.0, 0.9205, 0.3907, 0.0, 0.9205, 0.3907, 0.0, 0.9205, 0.3907, 0.0, 0.3746, 0.9272, 0.0, 0.3746, 0.9272, 0.0, 0.3746, 0.9272, 0.0, 0.3746, 0.9272, 0.0, -0.3907, 0.9205, 0.0, -0.3907, 0.9205, 0.0, -0.3907, 0.9205, 0.0, -0.3907, 0.9205, 0.0, -0.9272, 0.3746, 0.0, -0.9272, 0.3746, 0.0, -0.9272, 0.3746, 0.0, -0.9272, 0.3746, 7.262e-07, -0.9205, -0.3907, 7.262e-07, -0.9205, -0.3907, 7.262e-07, -0.9205, -0.3907, 7.262e-07, -0.9205, -0.3907, 3.486e-06, -0.3746, -0.9272, 3.486e-06, -0.3746, -0.9272, 3.486e-06, -0.3746, -0.9272, 3.486e-06, -0.3746, -0.9272, 1.743e-06, 0.3907, -0.9205, 1.743e-06, 0.3907, -0.9205, 1.743e-06, 0.3907, -0.9205, 1.743e-06, 0.3907, -0.9205, 0.0, 0.9272, -0.3746, 0.0, 0.9272, -0.3746, 0.0, 0.9272, -0.3746, 0.0, 0.9272, -0.3746, 1.0, -1.918e-08, 0.0, 1.0, -1.151e-07, 0.0, 1.0, -9.59e-08, 0.0, 1.0, 1.918e-08, 0.0, 1.0, -9.59e-08, 0.0, 1.0, 0.0, 0.0, 1.0, 1.918e-08, 0.0, 1.0, 1.918e-08, 0.0, 1.0, 1.151e-07, 0.0, 1.0, 9.59e-08, 0.0, 1.0, -1.918e-08, 0.0, 1.0, 0.0, 0.0, 1.0, -1.918e-08, 0.0, 1.0, 9.59e-08, 0.0, -1.0, 1.208e-06, 5.096e-07, -1.0, 0.0, 0.0, -1.0, 0.0, 0.0, -1.0, 8.055e-07, 3.463e-07, -1.0, 0.0, 0.0, -1.0, 0.0, 0.0, -1.0, 8.055e-07, 3.463e-07, -1.0, 8.055e-07, 3.463e-07, -1.0, 1.611e-06, 6.927e-07, -1.0, 2.013e-06, 8.56e-07, -1.0, 1.208e-06, 5.096e-07, -1.0, 4.024e-06, 1.672e-06, -1.0, 1.208e-06, 5.096e-07, -1.0, 2.013e-06, 8.56e-07, 0.0, 0.9205, 0.3907, 0.0, 0.9205, 0.3907, 0.0, 0.9205, 0.3907, 0.0, 0.9205, 0.3907, 0.0, 0.3746, 0.9272, 0.0, 0.3746, 0.9272, 0.0, 0.3746, 0.9272, 0.0, 0.3746, 0.9272, -1.452e-06, -0.3907, 0.9205, -1.452e-06, -0.3907, 0.9205, -1.452e-06, -0.3907, 0.9205, -1.452e-06, -0.3907, 0.9205, -7.262e-07, -0.9272, 0.3746, -7.262e-07, -0.9272, 0.3746, -7.262e-07, -0.9272, 0.3746, -7.262e-07, -0.9272, 0.3746, 8.714e-07, -0.9205, -0.3907, 8.714e-07, -0.9205, -0.3907, 8.714e-07, -0.9205, -0.3907, 8.714e-07, -0.9205, -0.3907, 2.905e-06, -0.3746, -0.9272, 2.905e-06, -0.3746, -0.9272, 2.905e-06, -0.3746, -0.9272, 2.905e-06, -0.3746, -0.9272, 2.905e-06, 0.3907, -0.9205, 2.905e-06, 0.3907, -0.9205, 2.905e-06, 0.3907, -0.9205, 2.905e-06, 0.3907, -0.9205, 5.809e-07, 0.9272, -0.3746, 5.809e-07, 0.9272, -0.3746, 5.809e-07, 0.9272, -0.3746, 5.809e-07, 0.9272, -0.3746, 1.0, 0.0, 0.0, 1.0, 0.0, 0.0, 1.0, 0.0, 0.0, 1.0, 0.0, 0.0, 1.0, 0.0, 0.0, 1.0, 0.0, 0.0, 1.0, 0.0, 0.0, 1.0, 0.0, 0.0, 1.0, 0.0, 0.0, 1.0, 0.0, 0.0, 1.0, 0.0, 0.0, 1.0, 0.0, 0.0, 1.0, 0.0, 0.0, 1.0, 0.0, 0.0, -1.0, 7.858e-07, 9.571e-07, -1.0, 2.302e-07, 1.357e-06, -1.0, 6.389e-07, 1.409e-06, -1.0, 5.239e-07, 7.31e-07, -1.0, 6.389e-07, 1.409e-06, -1.0, 2.683e-06, 1.672e-06, -1.0, 5.239e-07, 7.31e-07, -1.0, 5.239e-07, 7.31e-07, -1.0, 0.0, -4.39e-13, -1.0, 6.707e-07, 2.787e-07, -1.0, 7.858e-07, 9.571e-07, -1.0, 4.024e-06, 1.672e-06, -1.0, 7.858e-07, 9.571e-07, -1.0, 6.707e-07, 2.787e-07])] * 3)])

# ---- objects
ob_car2 = bpy.data.objects.new('Car2', me_car2)

# ---- transforms, parenting, visibility, modifiers, constraints
ob_car2.location = (0.0, 0.0, 0.0)
ob_car2.rotation_euler = (1.571, -0.0, 3.142)
ob_car2.scale = (0.3, 0.3, 0.3)
ob_car2.lineart.crease_threshold = 0.0

# ---- collection membership
scene.collection.objects.link(ob_car2)

# ---- scene / render settings (as saved in the file)
scene.frame_start = 1; scene.frame_end = 250; scene.frame_set(1)
scene.render.engine = 'BLENDER_EEVEE_NEXT'
scene.cycles.use_denoising = False
scene.cycles.samples = 128
scene.cycles.sampling_pattern = 'TABULATED_SOBOL'
scene.cycles.use_adaptive_sampling = False
scene.cycles.use_light_tree = False
scene.view_settings.view_transform = 'Filmic'
bpy.context.view_layer.update()

# ---- added for rendering (the .blend has no active camera and no usable light): camera, sun
cam_auto = bpy.data.cameras.new('AutoCamera')
cam_auto.lens = 50.0
cam_auto.sensor_width = 36.0
cam_auto.clip_end = 1000.0
ob_auto_camera = bpy.data.objects.new('AutoCamera', cam_auto)
scene.collection.objects.link(ob_auto_camera)
ob_auto_camera.location = (2.07555, -2.49982, 1.98213)
ob_auto_camera.rotation_euler = (1.09748, -7.21219e-08, 0.694738)
scene.camera = ob_auto_camera
light_auto_sun = bpy.data.lights.new('AutoSun', 'SUN')
light_auto_sun.energy = 3.0
light_auto_sun.angle = 0.0523599
ob_auto_sun = bpy.data.objects.new('AutoSun', light_auto_sun)
scene.collection.objects.link(ob_auto_sun)
ob_auto_sun.rotation_euler = (0.872665, 0.174533, 0.523599)
bpy.context.view_layer.update()
